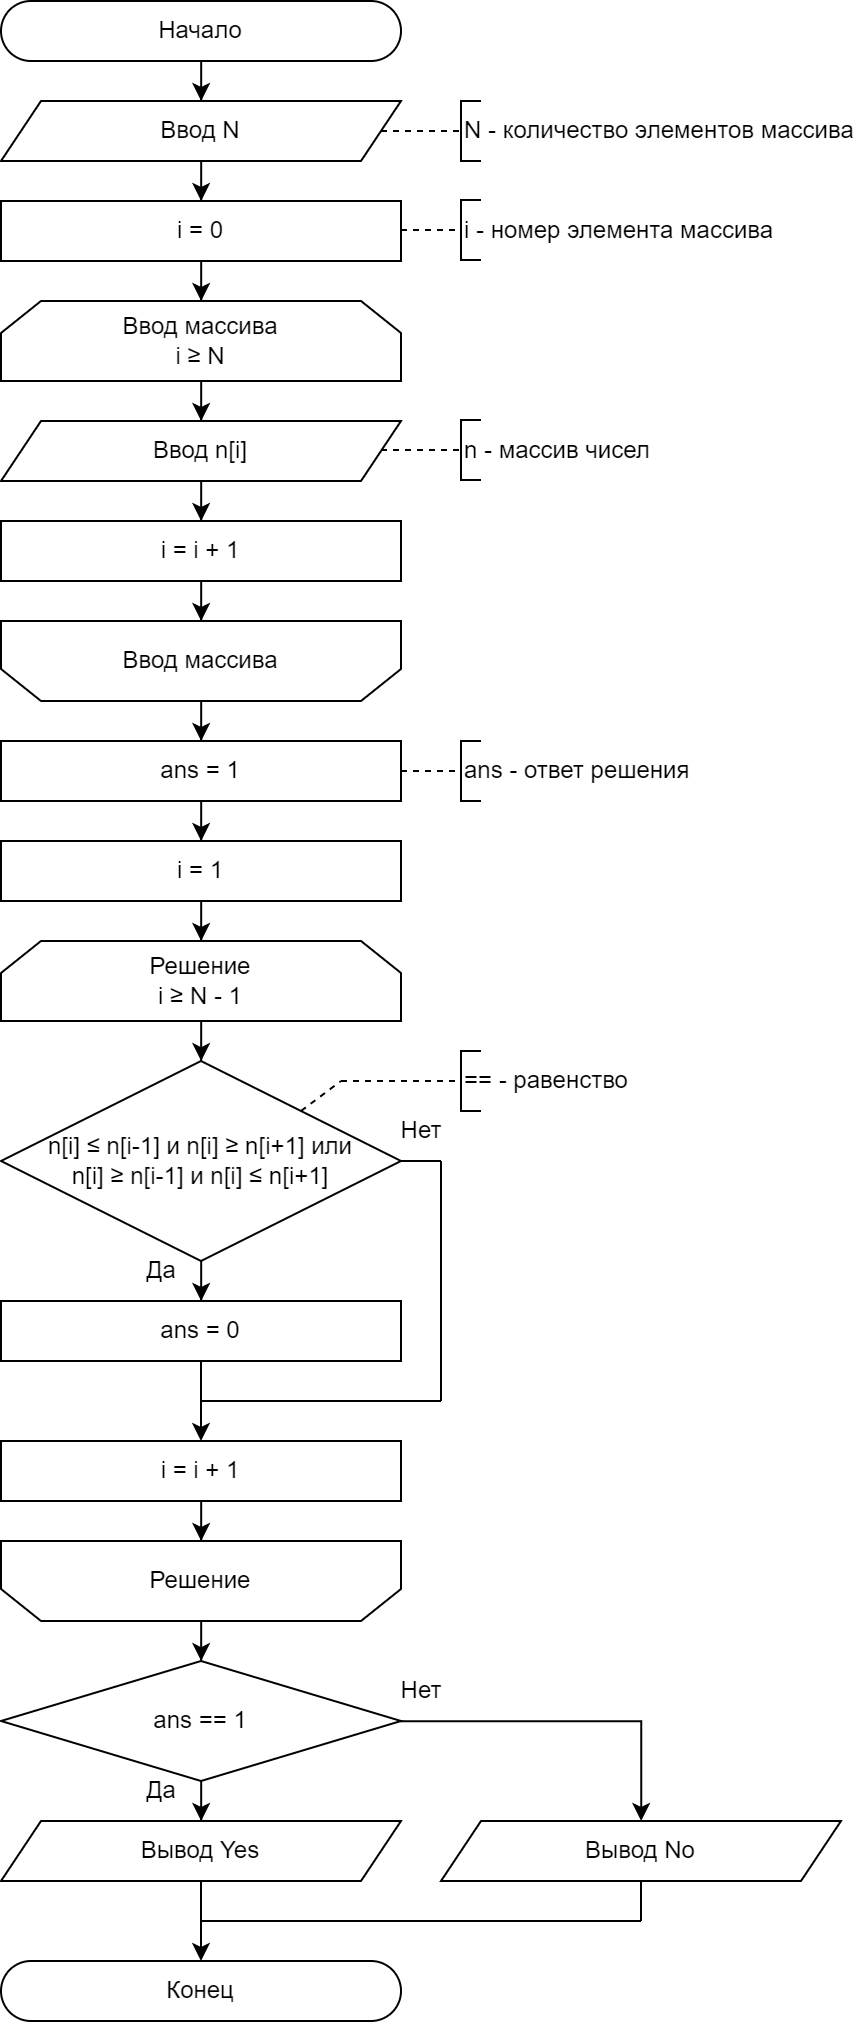

The diagram above was exported from draw.io. Its source (the exported page's mxGraphModel, read from the mxfile embedded in the PNG):
<mxGraphModel dx="2607" dy="1607" grid="1" gridSize="10" guides="1" tooltips="1" connect="1" arrows="1" fold="1" page="1" pageScale="1" pageWidth="827" pageHeight="1169" math="0" shadow="0">
  <root>
    <mxCell id="0" />
    <mxCell id="1" parent="0" />
    <mxCell id="2" style="edgeStyle=orthogonalEdgeStyle;rounded=0;orthogonalLoop=1;jettySize=auto;html=1;" edge="1" source="3" target="5" parent="1">
      <mxGeometry relative="1" as="geometry" />
    </mxCell>
    <mxCell id="3" value="Начало" style="rounded=1;whiteSpace=wrap;html=1;arcSize=50;" vertex="1" parent="1">
      <mxGeometry x="6630" y="10" width="200" height="30" as="geometry" />
    </mxCell>
    <mxCell id="4" style="edgeStyle=orthogonalEdgeStyle;rounded=0;orthogonalLoop=1;jettySize=auto;html=1;" edge="1" source="5" target="9" parent="1">
      <mxGeometry relative="1" as="geometry" />
    </mxCell>
    <mxCell id="5" value="Ввод N" style="shape=parallelogram;perimeter=parallelogramPerimeter;whiteSpace=wrap;html=1;fixedSize=1;" vertex="1" parent="1">
      <mxGeometry x="6630" y="60" width="200" height="30" as="geometry" />
    </mxCell>
    <mxCell id="6" value="N - количество элементов массива" style="strokeWidth=1;html=1;shape=mxgraph.flowchart.annotation_1;align=left;pointerEvents=1;" vertex="1" parent="1">
      <mxGeometry x="6860" y="60" width="10" height="30" as="geometry" />
    </mxCell>
    <mxCell id="7" value="" style="endArrow=none;html=1;rounded=0;entryX=0;entryY=0.5;entryDx=0;entryDy=0;entryPerimeter=0;exitX=1;exitY=0.5;exitDx=0;exitDy=0;dashed=1;" edge="1" source="5" target="6" parent="1">
      <mxGeometry width="50" height="50" relative="1" as="geometry">
        <mxPoint x="6830" y="75" as="sourcePoint" />
        <mxPoint x="6910" y="65" as="targetPoint" />
      </mxGeometry>
    </mxCell>
    <mxCell id="8" style="edgeStyle=orthogonalEdgeStyle;rounded=0;orthogonalLoop=1;jettySize=auto;html=1;" edge="1" source="9" target="13" parent="1">
      <mxGeometry relative="1" as="geometry" />
    </mxCell>
    <mxCell id="9" value="i = 0" style="rounded=0;whiteSpace=wrap;html=1;" vertex="1" parent="1">
      <mxGeometry x="6630" y="110" width="200" height="30" as="geometry" />
    </mxCell>
    <mxCell id="10" value="i - номер элемента массива" style="strokeWidth=1;html=1;shape=mxgraph.flowchart.annotation_1;align=left;pointerEvents=1;" vertex="1" parent="1">
      <mxGeometry x="6860" y="109.5" width="10" height="30" as="geometry" />
    </mxCell>
    <mxCell id="11" value="" style="endArrow=none;html=1;rounded=0;entryX=0;entryY=0.5;entryDx=0;entryDy=0;entryPerimeter=0;exitX=1;exitY=0.5;exitDx=0;exitDy=0;dashed=1;" edge="1" target="10" parent="1">
      <mxGeometry width="50" height="50" relative="1" as="geometry">
        <mxPoint x="6830" y="124.5" as="sourcePoint" />
        <mxPoint x="6910" y="114.5" as="targetPoint" />
      </mxGeometry>
    </mxCell>
    <mxCell id="12" style="edgeStyle=orthogonalEdgeStyle;rounded=0;orthogonalLoop=1;jettySize=auto;html=1;" edge="1" source="13" target="15" parent="1">
      <mxGeometry relative="1" as="geometry" />
    </mxCell>
    <mxCell id="13" value="Ввод массива&lt;div&gt;i&amp;nbsp;&lt;span style=&quot;text-align: left;&quot;&gt;≥&amp;nbsp;&lt;/span&gt;&lt;span style=&quot;background-color: initial;&quot;&gt;N&lt;/span&gt;&lt;br&gt;&lt;/div&gt;" style="shape=loopLimit;whiteSpace=wrap;html=1;" vertex="1" parent="1">
      <mxGeometry x="6630" y="160" width="200" height="40" as="geometry" />
    </mxCell>
    <mxCell id="14" style="edgeStyle=orthogonalEdgeStyle;rounded=0;orthogonalLoop=1;jettySize=auto;html=1;" edge="1" source="15" target="19" parent="1">
      <mxGeometry relative="1" as="geometry" />
    </mxCell>
    <mxCell id="15" value="Ввод n[i]" style="shape=parallelogram;perimeter=parallelogramPerimeter;whiteSpace=wrap;html=1;fixedSize=1;" vertex="1" parent="1">
      <mxGeometry x="6630" y="220" width="200" height="30" as="geometry" />
    </mxCell>
    <mxCell id="16" value="n - массив чисел" style="strokeWidth=1;html=1;shape=mxgraph.flowchart.annotation_1;align=left;pointerEvents=1;" vertex="1" parent="1">
      <mxGeometry x="6860" y="219.5" width="10" height="30" as="geometry" />
    </mxCell>
    <mxCell id="17" value="" style="endArrow=none;html=1;rounded=0;entryX=0;entryY=0.5;entryDx=0;entryDy=0;entryPerimeter=0;exitX=1;exitY=0.5;exitDx=0;exitDy=0;dashed=1;" edge="1" target="16" parent="1">
      <mxGeometry width="50" height="50" relative="1" as="geometry">
        <mxPoint x="6820" y="234.5" as="sourcePoint" />
        <mxPoint x="6910" y="224.5" as="targetPoint" />
      </mxGeometry>
    </mxCell>
    <mxCell id="18" style="edgeStyle=orthogonalEdgeStyle;rounded=0;orthogonalLoop=1;jettySize=auto;html=1;" edge="1" source="19" target="21" parent="1">
      <mxGeometry relative="1" as="geometry" />
    </mxCell>
    <mxCell id="19" value="i = i + 1" style="rounded=0;whiteSpace=wrap;html=1;" vertex="1" parent="1">
      <mxGeometry x="6630" y="270" width="200" height="30" as="geometry" />
    </mxCell>
    <mxCell id="20" style="edgeStyle=orthogonalEdgeStyle;rounded=0;orthogonalLoop=1;jettySize=auto;html=1;" edge="1" source="21" target="23" parent="1">
      <mxGeometry relative="1" as="geometry" />
    </mxCell>
    <mxCell id="21" value="Ввод массива" style="shape=loopLimit;whiteSpace=wrap;html=1;direction=west;" vertex="1" parent="1">
      <mxGeometry x="6630" y="320" width="200" height="40" as="geometry" />
    </mxCell>
    <mxCell id="22" style="edgeStyle=orthogonalEdgeStyle;rounded=0;orthogonalLoop=1;jettySize=auto;html=1;" edge="1" source="23" target="29" parent="1">
      <mxGeometry relative="1" as="geometry" />
    </mxCell>
    <mxCell id="23" value="ans = 1" style="rounded=0;whiteSpace=wrap;html=1;" vertex="1" parent="1">
      <mxGeometry x="6630" y="380" width="200" height="30" as="geometry" />
    </mxCell>
    <mxCell id="24" value="ans - ответ решения" style="strokeWidth=1;html=1;shape=mxgraph.flowchart.annotation_1;align=left;pointerEvents=1;" vertex="1" parent="1">
      <mxGeometry x="6860" y="380" width="10" height="30" as="geometry" />
    </mxCell>
    <mxCell id="25" value="" style="endArrow=none;html=1;rounded=0;entryX=0;entryY=0.5;entryDx=0;entryDy=0;entryPerimeter=0;exitX=1;exitY=0.5;exitDx=0;exitDy=0;dashed=1;" edge="1" target="24" parent="1">
      <mxGeometry width="50" height="50" relative="1" as="geometry">
        <mxPoint x="6830" y="395" as="sourcePoint" />
        <mxPoint x="6910" y="385" as="targetPoint" />
      </mxGeometry>
    </mxCell>
    <mxCell id="26" style="edgeStyle=orthogonalEdgeStyle;rounded=0;orthogonalLoop=1;jettySize=auto;html=1;" edge="1" source="27" target="31" parent="1">
      <mxGeometry relative="1" as="geometry" />
    </mxCell>
    <mxCell id="27" value="Решение&lt;div style=&quot;&quot;&gt;i&amp;nbsp;&lt;span style=&quot;text-align: left;&quot;&gt;≥&lt;/span&gt;&lt;span style=&quot;background-color: initial;&quot;&gt;&amp;nbsp;N - 1&lt;/span&gt;&lt;/div&gt;" style="shape=loopLimit;whiteSpace=wrap;html=1;align=center;" vertex="1" parent="1">
      <mxGeometry x="6630" y="480" width="200" height="40" as="geometry" />
    </mxCell>
    <mxCell id="28" style="edgeStyle=orthogonalEdgeStyle;rounded=0;orthogonalLoop=1;jettySize=auto;html=1;" edge="1" source="29" target="27" parent="1">
      <mxGeometry relative="1" as="geometry" />
    </mxCell>
    <mxCell id="29" value="i = 1" style="rounded=0;whiteSpace=wrap;html=1;" vertex="1" parent="1">
      <mxGeometry x="6630" y="430" width="200" height="30" as="geometry" />
    </mxCell>
    <mxCell id="30" style="edgeStyle=orthogonalEdgeStyle;rounded=0;orthogonalLoop=1;jettySize=auto;html=1;" edge="1" source="31" target="33" parent="1">
      <mxGeometry relative="1" as="geometry" />
    </mxCell>
    <mxCell id="31" value="n[i] ≤ n[i-1] и n[i]&amp;nbsp;&lt;span style=&quot;text-align: left;&quot;&gt;≥ n&lt;/span&gt;[i+1] или&lt;div&gt;n[i]&amp;nbsp;&lt;span style=&quot;text-align: left;&quot;&gt;≥ n&lt;/span&gt;[i-1] и n[i] ≤ n[i+1]&lt;br&gt;&lt;/div&gt;" style="rhombus;whiteSpace=wrap;html=1;" vertex="1" parent="1">
      <mxGeometry x="6630" y="540" width="200" height="100" as="geometry" />
    </mxCell>
    <mxCell id="32" style="edgeStyle=orthogonalEdgeStyle;rounded=0;orthogonalLoop=1;jettySize=auto;html=1;" edge="1" source="33" target="35" parent="1">
      <mxGeometry relative="1" as="geometry" />
    </mxCell>
    <mxCell id="33" value="ans = 0" style="rounded=0;whiteSpace=wrap;html=1;" vertex="1" parent="1">
      <mxGeometry x="6630" y="660" width="200" height="30" as="geometry" />
    </mxCell>
    <mxCell id="34" style="edgeStyle=orthogonalEdgeStyle;rounded=0;orthogonalLoop=1;jettySize=auto;html=1;" edge="1" source="35" target="45" parent="1">
      <mxGeometry relative="1" as="geometry" />
    </mxCell>
    <mxCell id="35" value="i = i + 1" style="rounded=0;whiteSpace=wrap;html=1;" vertex="1" parent="1">
      <mxGeometry x="6630" y="730" width="200" height="30" as="geometry" />
    </mxCell>
    <mxCell id="36" value="" style="endArrow=none;html=1;rounded=0;entryX=1;entryY=0.5;entryDx=0;entryDy=0;" edge="1" target="31" parent="1">
      <mxGeometry width="50" height="50" relative="1" as="geometry">
        <mxPoint x="6850" y="590" as="sourcePoint" />
        <mxPoint x="6780" y="660" as="targetPoint" />
      </mxGeometry>
    </mxCell>
    <mxCell id="37" value="" style="endArrow=none;html=1;rounded=0;" edge="1" parent="1">
      <mxGeometry width="50" height="50" relative="1" as="geometry">
        <mxPoint x="6730" y="710" as="sourcePoint" />
        <mxPoint x="6850" y="710" as="targetPoint" />
      </mxGeometry>
    </mxCell>
    <mxCell id="38" value="" style="endArrow=none;html=1;rounded=0;" edge="1" parent="1">
      <mxGeometry width="50" height="50" relative="1" as="geometry">
        <mxPoint x="6850" y="710" as="sourcePoint" />
        <mxPoint x="6850" y="590" as="targetPoint" />
      </mxGeometry>
    </mxCell>
    <mxCell id="39" value="Да" style="text;html=1;align=center;verticalAlign=middle;resizable=0;points=[];autosize=1;strokeColor=none;fillColor=none;" vertex="1" parent="1">
      <mxGeometry x="6690" y="630" width="40" height="30" as="geometry" />
    </mxCell>
    <mxCell id="40" value="Нет" style="text;html=1;align=center;verticalAlign=middle;resizable=0;points=[];autosize=1;strokeColor=none;fillColor=none;" vertex="1" parent="1">
      <mxGeometry x="6820" y="560" width="40" height="30" as="geometry" />
    </mxCell>
    <mxCell id="41" style="edgeStyle=orthogonalEdgeStyle;rounded=0;orthogonalLoop=1;jettySize=auto;html=1;" edge="1" source="43" target="50" parent="1">
      <mxGeometry relative="1" as="geometry" />
    </mxCell>
    <mxCell id="42" style="edgeStyle=orthogonalEdgeStyle;rounded=0;orthogonalLoop=1;jettySize=auto;html=1;" edge="1" source="43" target="51" parent="1">
      <mxGeometry relative="1" as="geometry" />
    </mxCell>
    <mxCell id="43" value="ans == 1" style="rhombus;whiteSpace=wrap;html=1;" vertex="1" parent="1">
      <mxGeometry x="6630" y="840" width="200" height="60" as="geometry" />
    </mxCell>
    <mxCell id="44" style="edgeStyle=orthogonalEdgeStyle;rounded=0;orthogonalLoop=1;jettySize=auto;html=1;" edge="1" source="45" target="43" parent="1">
      <mxGeometry relative="1" as="geometry" />
    </mxCell>
    <mxCell id="45" value="Решение" style="shape=loopLimit;whiteSpace=wrap;html=1;direction=west;" vertex="1" parent="1">
      <mxGeometry x="6630" y="780" width="200" height="40" as="geometry" />
    </mxCell>
    <mxCell id="46" value="== - равенство" style="strokeWidth=1;html=1;shape=mxgraph.flowchart.annotation_1;align=left;pointerEvents=1;" vertex="1" parent="1">
      <mxGeometry x="6860" y="535" width="10" height="30" as="geometry" />
    </mxCell>
    <mxCell id="47" value="" style="endArrow=none;html=1;rounded=0;entryX=0;entryY=0.5;entryDx=0;entryDy=0;entryPerimeter=0;dashed=1;" edge="1" target="46" parent="1">
      <mxGeometry width="50" height="50" relative="1" as="geometry">
        <mxPoint x="6800" y="550" as="sourcePoint" />
        <mxPoint x="6950" y="525" as="targetPoint" />
      </mxGeometry>
    </mxCell>
    <mxCell id="48" value="" style="endArrow=none;html=1;rounded=0;exitX=1;exitY=0;exitDx=0;exitDy=0;dashed=1;" edge="1" parent="1">
      <mxGeometry width="50" height="50" relative="1" as="geometry">
        <mxPoint x="6780" y="565" as="sourcePoint" />
        <mxPoint x="6800" y="550" as="targetPoint" />
      </mxGeometry>
    </mxCell>
    <mxCell id="49" style="edgeStyle=orthogonalEdgeStyle;rounded=0;orthogonalLoop=1;jettySize=auto;html=1;" edge="1" source="50" target="54" parent="1">
      <mxGeometry relative="1" as="geometry" />
    </mxCell>
    <mxCell id="50" value="Вывод Yes" style="shape=parallelogram;perimeter=parallelogramPerimeter;whiteSpace=wrap;html=1;fixedSize=1;" vertex="1" parent="1">
      <mxGeometry x="6630" y="920" width="200" height="30" as="geometry" />
    </mxCell>
    <mxCell id="51" value="Вывод No" style="shape=parallelogram;perimeter=parallelogramPerimeter;whiteSpace=wrap;html=1;fixedSize=1;" vertex="1" parent="1">
      <mxGeometry x="6850" y="920" width="200" height="30" as="geometry" />
    </mxCell>
    <mxCell id="52" value="Да" style="text;html=1;align=center;verticalAlign=middle;resizable=0;points=[];autosize=1;strokeColor=none;fillColor=none;" vertex="1" parent="1">
      <mxGeometry x="6690" y="890" width="40" height="30" as="geometry" />
    </mxCell>
    <mxCell id="53" value="Нет" style="text;html=1;align=center;verticalAlign=middle;resizable=0;points=[];autosize=1;strokeColor=none;fillColor=none;" vertex="1" parent="1">
      <mxGeometry x="6820" y="840" width="40" height="30" as="geometry" />
    </mxCell>
    <mxCell id="54" value="Конец" style="rounded=1;whiteSpace=wrap;html=1;arcSize=50;" vertex="1" parent="1">
      <mxGeometry x="6630" y="990" width="200" height="30" as="geometry" />
    </mxCell>
    <mxCell id="55" value="" style="endArrow=none;html=1;rounded=0;" edge="1" parent="1">
      <mxGeometry width="50" height="50" relative="1" as="geometry">
        <mxPoint x="6730" y="970" as="sourcePoint" />
        <mxPoint x="6950" y="970" as="targetPoint" />
      </mxGeometry>
    </mxCell>
    <mxCell id="56" value="" style="endArrow=none;html=1;rounded=0;entryX=0.5;entryY=1;entryDx=0;entryDy=0;" edge="1" target="51" parent="1">
      <mxGeometry width="50" height="50" relative="1" as="geometry">
        <mxPoint x="6950" y="970" as="sourcePoint" />
        <mxPoint x="6850" y="990" as="targetPoint" />
      </mxGeometry>
    </mxCell>
  </root>
</mxGraphModel>